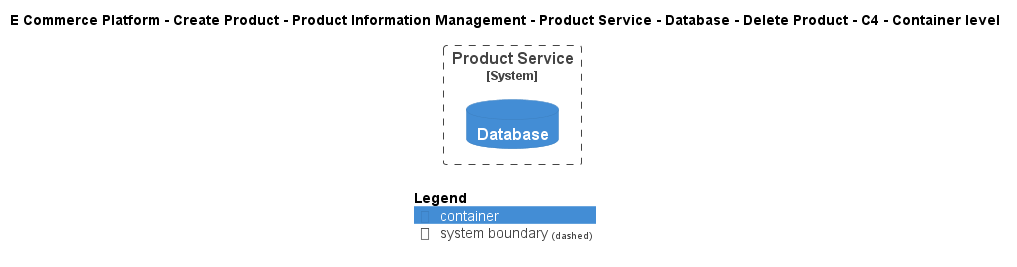

The diagram above was rendered by PlantUML. Its source (embedded in the PNG):
@startuml
!include ..\..\..\..\..\..\..\..\..\.c4s\C4_Container.puml

AddElementTag("c4interflow:lifecycle:new", $bgColor=green, $fontColor=#ffffff, $borderColor=green, $shadowing="False")
AddElementTag("c4interflow:lifecycle:changed", $bgColor=orange, $fontColor=#ffffff, $borderColor=orange, $shadowing="False")
AddElementTag("c4interflow:lifecycle:removed", $bgColor=red, $fontColor=#ffffff, $borderColor=red, $shadowing="False")

AddRelTag("c4interflow:lifecycle:new", $textColor=green, $lineColor=green)
AddRelTag("c4interflow:lifecycle:changed", $textColor=orange, $lineColor=orange)
AddRelTag("c4interflow:lifecycle:removed", $textColor=red, $lineColor=red)

SHOW_PERSON_PORTRAIT()
LAYOUT_TOP_DOWN()

skinparam linetype polyline

title E Commerce Platform - Create Product - Product Information Management - Product Service - Database - Delete Product - C4 - Container level


System_Boundary(ECommercePlatform.CreateProduct.ProductInformationManagement.SoftwareSystems.ProductService, "Product Service") {
    ContainerDb(ECommercePlatform.CreateProduct.ProductInformationManagement.SoftwareSystems.ProductService.Containers.Database, "Database", "", "")
}



SHOW_LEGEND()
@enduml